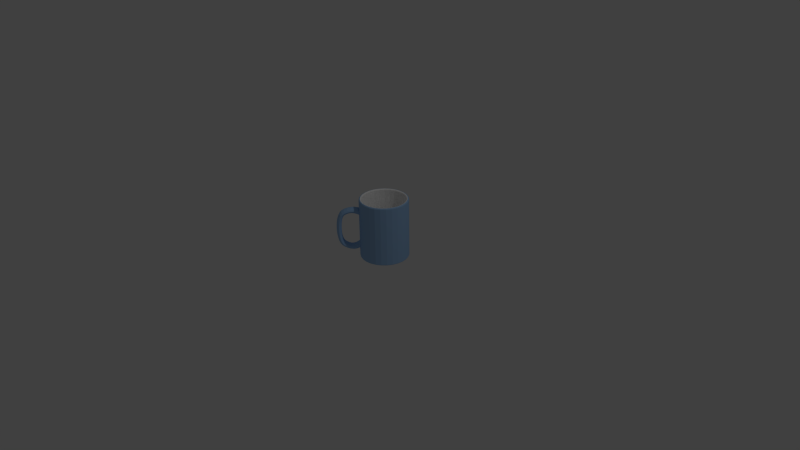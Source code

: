# Source: mug.blend  (saved by Blender 2.76.0; exported with 4.5.12 LTS)
import bpy
from mathutils import Matrix  # noqa: F401  (used for matrix-valued properties, if any)

bpy.ops.wm.read_factory_settings(use_empty=True)
scene = bpy.context.scene
scene.name = 'Scene'

# ---- collections
col_collection_1 = bpy.data.collections.new('Collection 1'); scene.collection.children.link(col_collection_1)

# ---- materials (node trees are filled in below, after node groups)
mat_blue = bpy.data.materials.new('blue')
mat_blue.alpha_threshold = 0.0
mat_blue.use_transparent_shadow = False
mat_blue.diffuse_color = (0.3333, 0.5451, 0.8392, 1.0)
mat_blue.specular_color = (0.07843, 0.07843, 0.07843)
mat_blue.roughness = 0.5
mat_white = bpy.data.materials.new('white')
mat_white.alpha_threshold = 0.0
mat_white.use_transparent_shadow = False
mat_white.diffuse_color = (1.0, 1.0, 1.0, 1.0)
mat_white.specular_color = (0.0, 0.0, 0.0)
mat_white.roughness = 0.5

# ---- material node trees

# ---- world
world_world = bpy.data.worlds.new('World'); scene.world = world_world
world_world.color = (0.05088, 0.05088, 0.05088)
world_world.use_sun_shadow = False
world_world.sun_shadow_jitter_overblur = 0.0
world_world.cycles.sampling_method = 'MANUAL'
world_world.cycles.sample_map_resolution = 256

# ---- cameras
cam_camera = bpy.data.cameras.new('Camera')
cam_camera.clip_end = 100.0
cam_camera.lens = 35.0
cam_camera.sensor_width = 32.0
cam_camera.sensor_height = 18.0
cam_camera.ortho_scale = 7.314
cam_camera.dof.focus_distance = 0.0
cam_camera.dof.aperture_fstop = 128.0

# ---- lights
light_lamp = bpy.data.lights.new('Lamp', 'POINT')
light_lamp.transmission_factor = 0.0
light_lamp.cutoff_distance = 30.0
light_lamp.energy = 100.0
light_lamp.shadow_buffer_clip_start = 1.001
light_lamp.shadow_soft_size = 0.1
light_lamp.shadow_maximum_resolution = 0.006
light_lamp.use_absolute_resolution = True
light_lamp.cycles.use_multiple_importance_sampling = False

# ---- meshes
me_cup2_obj_0 = bpy.data.meshes.new('cup2_obj_0')
me_cup2_obj_0.from_pydata([(-17.19, -20.12, 92.31), (-20.77, -16.57, 92.88), (-22.89, -13.39, 96.27), (-23.2, -11.69, 98.41), (-21.88, -12.21, 100.7), (-18.98, -14.47, 103.0), (-14.91, -17.45, 103.5), (-11.34, -21.0, 103.0), (-8.651, -23.51, 100.7), (-7.931, -24.74, 98.41), (-9.666, -24.7, 96.27), (-13.13, -23.09, 92.88), (-17.69, -20.7, 92.82), (-21.29, -17.18, 93.42), (-23.49, -14.1, 96.88), (-23.91, -12.52, 99.14), (-22.69, -13.16, 101.5), (-19.87, -15.52, 103.9), (-15.84, -18.53, 104.5), (-12.23, -22.04, 103.9), (-9.468, -24.47, 101.5), (-8.64, -25.57, 99.14), (-10.27, -25.4, 96.88), (-13.65, -23.71, 93.42), (-20.73, -24.25, 94.98), (-24.41, -20.83, 95.63), (-26.84, -18.01, 99.26), (-27.37, -16.56, 101.7), (-25.84, -16.85, 104.1), (-22.68, -18.81, 105.9), (-18.73, -21.92, 106.6), (-15.05, -25.34, 105.9), (-12.62, -28.15, 104.1), (-12.09, -29.61, 101.7), (-13.62, -29.32, 99.26), (-16.77, -27.36, 95.63), (-24.15, -28.25, 96.75), (-27.93, -24.95, 97.43), (-30.63, -22.45, 100.3), (-31.52, -21.42, 102.8), (-30.36, -22.14, 105.4), (-27.47, -24.41, 107.3), (-23.62, -27.63, 107.9), (-19.84, -30.94, 107.3), (-17.14, -33.44, 105.4), (-16.25, -34.47, 102.8), (-17.4, -33.75, 100.3), (-20.3, -31.47, 97.43), (-27.88, -32.62, 97.43), (-31.75, -29.41, 98.11), (-34.66, -27.16, 100.2), (-35.85, -26.48, 102.7), (-34.99, -27.55, 105.3), (-32.32, -30.08, 107.1), (-28.54, -33.39, 107.8), (-24.68, -36.6, 107.1), (-21.76, -38.85, 105.3), (-20.58, -39.53, 102.7), (-21.44, -38.47, 100.2), (-24.11, -35.94, 98.11), (-31.52, -36.88, 96.63), (-35.46, -33.75, 97.29), (-38.57, -31.73, 99.09), (-40.02, -31.37, 101.6), (-39.43, -32.75, 104.0), (-36.95, -35.5, 105.8), (-33.25, -38.9, 106.5), (-29.32, -42.03, 105.8), (-26.21, -44.05, 104.0), (-24.75, -44.42, 101.6), (-25.34, -43.04, 99.09), (-27.82, -40.28, 97.29), (-34.65, -40.53, 94.9), (-38.66, -37.5, 95.51), (-41.98, -35.72, 97.2), (-43.72, -35.69, 99.5), (-43.42, -37.41, 101.8), (-41.15, -40.41, 103.5), (-37.52, -43.9, 104.1), (-33.51, -46.94, 103.5), (-30.19, -48.71, 101.8), (-28.45, -48.74, 99.5), (-28.75, -47.03, 97.2), (-31.02, -44.02, 95.51), (-36.8, -43.06, 92.86), (-40.91, -40.14, 93.38), (-44.5, -38.68, 94.81), (-46.61, -39.07, 96.77), (-46.68, -41.22, 98.72), (-44.68, -44.54, 100.2), (-41.15, -48.14, 100.7), (-37.04, -51.06, 100.2), (-33.45, -52.52, 98.72), (-31.34, -52.13, 96.77), (-31.28, -49.98, 94.81), (-33.28, -46.66, 93.38), (-38.25, -44.75, 90.25), (-42.44, -41.93, 90.62), (-46.26, -40.74, 91.64), (-48.69, -41.5, 93.02), (-49.06, -44.01, 94.41), (-47.29, -47.6, 95.43), (-43.85, -51.3, 95.8), (-39.66, -54.13, 95.43), (-35.84, -55.32, 94.41), (-33.41, -54.55, 93.02), (-33.04, -52.04, 91.64), (-34.81, -48.45, 90.62), (-39.45, -46.16, 86.3), (-43.69, -43.38, 86.53), (-47.62, -42.33, 87.17), (-50.2, -43.27, 88.05), (-50.73, -45.96, 88.93), (-49.07, -49.68, 89.58), (-45.67, -53.43, 89.81), (-41.44, -56.21, 89.58), (-37.51, -57.27, 88.93), (-34.93, -56.32, 88.05), (-34.4, -53.63, 87.17), (-36.05, -49.91, 86.53), (-40.36, -47.22, 81.15), (-44.62, -44.47, 81.29), (-48.59, -43.46, 81.68), (-51.23, -44.48, 82.21), (-51.83, -47.25, 82.74), (-50.22, -51.02, 83.13), (-46.83, -54.79, 83.27), (-42.58, -57.55, 83.13), (-38.6, -58.55, 82.74), (-35.96, -57.53, 82.21), (-35.37, -54.77, 81.68), (-36.98, -50.99, 81.29), (-40.95, -47.91, 75.27), (-45.21, -45.17, 75.35), (-49.21, -44.18, 75.56), (-51.87, -45.23, 75.85), (-52.49, -48.02, 76.14), (-50.9, -51.81, 76.35), (-47.52, -55.59, 76.43), (-43.26, -58.34, 76.35), (-39.26, -59.33, 76.14), (-36.6, -58.28, 75.85), (-35.98, -55.49, 75.56), (-37.58, -51.69, 75.35), (-41.26, -48.27, 69.08), (-45.52, -45.53, 69.12), (-49.52, -44.55, 69.21), (-52.19, -45.6, 69.33), (-52.82, -48.41, 69.46), (-51.23, -52.21, 69.55), (-47.86, -55.99, 69.58), (-43.6, -58.74, 69.55), (-39.59, -59.71, 69.46), (-36.92, -58.66, 69.33), (-36.3, -55.85, 69.21), (-37.89, -52.05, 69.12), (-41.35, -48.37, 62.95), (-45.61, -45.63, 62.96), (-49.61, -44.65, 62.98), (-52.28, -45.71, 63.01), (-52.91, -48.51, 63.04), (-51.32, -52.32, 63.06), (-47.95, -56.1, 63.06), (-43.69, -58.84, 63.06), (-39.69, -59.82, 63.04), (-37.01, -58.76, 63.01), (-36.38, -55.96, 62.98), (-37.97, -52.15, 62.96), (-41.35, -48.37, 62.7), (-45.61, -45.63, 62.69), (-49.61, -44.65, 62.66), (-52.28, -45.71, 62.63), (-52.91, -48.51, 62.59), (-51.32, -52.32, 62.57), (-47.95, -56.1, 62.56), (-43.69, -58.84, 62.57), (-39.69, -59.82, 62.59), (-37.01, -58.76, 62.63), (-36.38, -55.96, 62.66), (-37.97, -52.15, 62.69), (-41.24, -48.25, 56.64), (-45.5, -45.5, 56.6), (-49.5, -44.52, 56.5), (-52.17, -45.58, 56.35), (-52.8, -48.38, 56.2), (-51.21, -52.18, 56.09), (-47.83, -55.96, 56.06), (-43.57, -58.71, 56.09), (-39.57, -59.69, 56.2), (-36.9, -58.63, 56.35), (-36.28, -55.83, 56.5), (-37.86, -52.03, 56.6), (-40.89, -47.84, 50.57), (-45.15, -45.09, 50.48), (-49.14, -44.1, 50.25), (-51.8, -45.15, 49.93), (-52.42, -47.94, 49.6), (-50.82, -51.73, 49.37), (-47.44, -55.51, 49.28), (-43.19, -58.26, 49.37), (-39.19, -59.24, 49.6), (-36.53, -58.2, 49.93), (-35.92, -55.41, 50.25), (-37.51, -51.62, 50.48), (-40.26, -47.1, 44.77), (-44.51, -44.35, 44.63), (-48.49, -43.34, 44.22), (-51.12, -44.35, 43.67), (-51.71, -47.11, 43.12), (-50.1, -50.88, 42.72), (-46.71, -54.65, 42.57), (-42.46, -57.41, 42.72), (-38.49, -58.42, 43.12), (-35.85, -57.4, 43.67), (-35.26, -54.64, 44.22), (-36.88, -50.87, 44.63), (-39.33, -46.02, 39.63), (-43.57, -43.24, 39.4), (-47.5, -42.19, 38.77), (-50.08, -43.13, 37.9), (-50.62, -45.83, 37.03), (-48.96, -49.55, 36.4), (-45.56, -53.3, 36.17), (-41.32, -56.08, 36.4), (-37.39, -57.13, 37.03), (-34.81, -56.19, 37.9), (-34.28, -53.49, 38.77), (-35.93, -49.77, 39.4), (-38.14, -44.62, 35.54), (-42.34, -41.8, 35.19), (-46.17, -40.63, 34.23), (-48.62, -41.43, 32.92), (-49.03, -43.97, 31.61), (-47.28, -47.58, 30.65), (-43.84, -51.29, 30.3), (-39.64, -54.11, 30.65), (-35.8, -55.28, 31.61), (-33.35, -54.48, 32.92), (-32.95, -51.94, 34.23), (-34.7, -48.33, 35.19), (-36.7, -42.94, 32.65), (-40.84, -40.05, 32.17), (-44.5, -38.67, 30.85), (-46.7, -39.18, 29.04), (-46.86, -41.43, 27.24), (-44.93, -44.84, 25.92), (-41.43, -48.47, 25.44), (-37.29, -51.36, 25.92), (-33.63, -52.74, 27.24), (-31.43, -52.23, 29.04), (-31.27, -49.97, 30.85), (-33.2, -46.57, 32.17), (-34.7, -40.59, 30.25), (-38.76, -37.61, 29.68), (-42.21, -35.99, 28.11), (-44.13, -36.17, 25.96), (-44.0, -38.09, 23.82), (-41.87, -41.25, 22.25), (-38.29, -44.79, 21.67), (-34.23, -47.78, 22.25), (-30.78, -49.4, 23.82), (-28.86, -49.22, 25.96), (-28.98, -47.3, 28.11), (-31.12, -44.14, 29.68), (-32.0, -37.43, 28.07), (-35.99, -34.37, 27.44), (-39.25, -32.53, 25.72), (-40.91, -32.41, 23.37), (-40.53, -34.03, 21.02), (-38.21, -36.97, 19.3), (-34.56, -40.43, 18.67), (-30.57, -43.5, 19.3), (-27.31, -45.34, 21.02), (-25.64, -45.46, 23.37), (-26.02, -43.84, 25.72), (-28.35, -40.9, 27.44), (-28.94, -33.86, 26.55), (-32.85, -30.71, 25.88), (-35.91, -28.62, 24.06), (-37.29, -28.16, 21.56), (-36.62, -29.45, 19.07), (-34.08, -32.14, 17.25), (-30.36, -35.52, 16.58), (-26.45, -38.67, 17.25), (-23.39, -40.76, 19.07), (-22.01, -41.21, 21.56), (-22.68, -39.92, 24.06), (-25.22, -37.23, 25.88), (-25.84, -30.23, 26.54), (-29.65, -26.96, 25.86), (-32.45, -24.57, 23.42), (-33.47, -23.7, 20.86), (-32.44, -24.57, 18.3), (-29.65, -26.96, 16.43), (-25.83, -30.22, 15.74), (-22.01, -33.48, 16.43), (-19.22, -35.87, 18.3), (-18.2, -36.75, 20.86), (-19.22, -35.88, 23.42), (-22.02, -33.49, 25.86), (-22.95, -26.85, 27.69), (-26.65, -23.45, 27.03), (-29.12, -20.68, 24.04), (-29.69, -19.28, 21.57), (-28.22, -19.63, 19.09), (-25.1, -21.64, 17.28), (-21.16, -24.76, 16.62), (-17.46, -28.16, 17.28), (-15.0, -30.93, 19.09), (-14.42, -32.33, 21.57), (-15.89, -31.98, 24.04), (-19.01, -29.97, 27.03), (-20.15, -23.58, 30.18), (-23.75, -20.06, 29.58), (-25.96, -16.99, 26.22), (-26.18, -15.17, 23.99), (-24.36, -15.11, 21.76), (-20.98, -16.81, 20.13), (-16.95, -19.83, 19.53), (-13.34, -23.34, 20.13), (-11.14, -26.42, 21.76), (-10.91, -28.23, 23.99), (-12.74, -28.29, 26.22), (-16.12, -26.59, 29.58), (-17.19, -20.12, 33.21), (-20.77, -16.57, 32.64), (-22.89, -13.39, 29.37), (-23.64, -12.19, 26.52), (-22.21, -12.59, 23.62), (-18.95, -14.44, 21.49), (-14.89, -17.41, 20.92), (-11.31, -20.97, 21.49), (-8.983, -23.9, 23.62), (-8.364, -25.25, 26.52), (-9.666, -24.7, 29.37), (-13.13, -23.09, 32.64), (15.17, 17.74, -0.6811), (-16.54, -19.35, -0.6811), (-17.05, -19.94, -0.524), (-17.46, -20.42, -0.09546), (-17.74, -20.75, 0.5398), (-17.84, -20.87, 1.317), (-17.84, -20.87, 123.8), (-17.71, -20.72, 124.8), (-17.36, -20.31, 125.6), (-16.84, -19.7, 126.1), (-16.2, -18.96, 126.3), (-16.17, -18.92, 126.3), (-15.54, -18.18, 126.1), (-15.02, -17.57, 125.6), (-14.67, -17.16, 124.8), (-14.54, -17.01, 123.8), (-14.54, -17.01, 6.754), (-14.42, -16.87, 5.838), (-14.09, -16.48, 5.089), (-13.6, -15.92, 4.584), (-13.01, -15.22, 4.399), (15.17, 17.74, 4.399), (-7.131, -25.66, -0.6811), (-7.486, -26.36, -0.524), (-7.776, -26.92, -0.09546), (-7.972, -27.3, 0.5398), (-8.044, -27.44, 1.317), (-8.044, -27.44, 123.8), (-7.953, -27.27, 124.8), (-7.707, -26.79, 125.6), (-7.341, -26.07, 126.1), (-6.895, -25.2, 126.3), (-6.872, -25.16, 126.3), (-6.424, -24.29, 126.1), (-6.059, -23.58, 125.6), (-5.813, -23.1, 124.8), (-5.723, -22.92, 123.8), (-5.723, -22.92, 6.754), (-5.638, -22.76, 5.838), (-5.407, -22.31, 5.089), (-5.065, -21.64, 4.584), (-4.647, -20.83, 4.399), (3.482, -29.64, -0.6811), (3.295, -30.39, -0.524), (3.143, -31.01, -0.09546), (3.04, -31.42, 0.5398), (3.003, -31.58, 1.317), (3.003, -31.58, 123.8), (3.05, -31.38, 124.8), (3.179, -30.86, 125.6), (3.37, -30.09, 126.1), (3.605, -29.13, 126.3), (3.617, -29.09, 126.3), (3.851, -28.14, 126.1), (4.042, -27.36, 125.6), (4.172, -26.84, 124.8), (4.219, -26.64, 123.8), (4.219, -26.64, 6.754), (4.263, -26.46, 5.838), (4.385, -25.97, 5.089), (4.564, -25.25, 4.584), (4.783, -24.36, 4.399), (14.72, -31.06, -0.6811), (14.72, -31.83, -0.524), (14.71, -32.47, -0.09546), (14.71, -32.9, 0.5398), (14.71, -33.05, 1.317), (14.71, -33.05, 123.8), (14.71, -32.85, 124.8), (14.71, -32.32, 125.6), (14.72, -31.52, 126.1), (14.73, -30.54, 126.3), (14.73, -30.49, 126.3), (14.74, -29.51, 126.1), (14.74, -28.71, 125.6), (14.75, -28.17, 124.8), (14.75, -27.97, 123.8), (14.75, -27.97, 6.754), (14.75, -27.79, 5.838), (14.76, -27.28, 5.089), (14.76, -26.53, 4.584), (14.77, -25.62, 4.399), (25.99, -29.84, -0.6811), (26.16, -30.6, -0.524), (26.3, -31.22, -0.09545), (26.4, -31.64, 0.5398), (26.43, -31.79, 1.317), (26.43, -31.79, 123.8), (26.39, -31.6, 124.8), (26.27, -31.07, 125.6), (26.09, -30.29, 126.1), (25.87, -29.34, 126.3), (25.86, -29.29, 126.3), (25.65, -28.33, 126.1), (25.47, -27.55, 125.6), (25.35, -27.03, 124.8), (25.31, -26.84, 123.8), (25.31, -26.84, 6.754), (25.26, -26.66, 5.838), (25.15, -26.16, 5.089), (24.99, -25.43, 4.584), (24.78, -24.54, 4.399), (36.67, -26.06, -0.6811), (37.01, -26.76, -0.524), (37.29, -27.33, -0.09546), (37.48, -27.72, 0.5398), (37.55, -27.86, 1.317), (37.55, -27.86, 123.8), (37.46, -27.68, 124.8), (37.23, -27.2, 125.6), (36.88, -26.48, 126.1), (36.44, -25.6, 126.3), (36.42, -25.55, 126.3), (35.99, -24.68, 126.1), (35.64, -23.96, 125.6), (35.4, -23.47, 124.8), (35.31, -23.3, 123.8), (35.31, -23.3, 6.754), (35.23, -23.13, 5.838), (35.01, -22.68, 5.089), (34.68, -22.0, 4.584), (34.28, -21.18, 4.399), (46.2, -19.92, -0.6811), (46.69, -20.52, -0.524), (47.09, -21.01, -0.09545), (47.37, -21.34, 0.5398), (47.47, -21.47, 1.317), (47.47, -21.47, 123.8), (47.34, -21.31, 124.8), (47.0, -20.9, 125.6), (46.49, -20.28, 126.1), (45.87, -19.53, 126.3), (45.83, -19.49, 126.3), (45.21, -18.73, 126.1), (44.7, -18.11, 125.6), (44.36, -17.7, 124.8), (44.24, -17.55, 123.8), (44.24, -17.55, 6.754), (44.12, -17.4, 5.838), (43.8, -17.01, 5.089), (43.32, -16.43, 4.584), (42.74, -15.73, 4.399), (54.05, -11.75, -0.6811), (54.67, -12.22, -0.524), (55.17, -12.61, -0.09545), (55.51, -12.87, 0.5398), (55.64, -12.96, 1.317), (55.64, -12.96, 123.8), (55.48, -12.84, 124.8), (55.05, -12.52, 125.6), (54.41, -12.03, 126.1), (53.63, -11.44, 126.3), (53.59, -11.41, 126.3), (52.81, -10.82, 126.1), (52.18, -10.34, 125.6), (51.75, -10.01, 124.8), (51.59, -9.89, 123.8), (51.59, -9.89, 6.754), (51.44, -9.778, 5.838), (51.04, -9.473, 5.089), (50.44, -9.021, 4.584), (49.71, -8.467, 4.399), (59.8, -1.991, -0.6811), (60.51, -2.306, -0.524), (61.09, -2.563, -0.09545), (61.48, -2.736, 0.5398), (61.63, -2.8, 1.317), (61.63, -2.8, 123.8), (61.45, -2.719, 124.8), (60.95, -2.503, 125.6), (60.22, -2.178, 126.1), (59.33, -1.783, 126.3), (59.28, -1.761, 126.3), (58.39, -1.367, 126.1), (57.66, -1.044, 125.6), (57.16, -0.8251, 124.8), (56.98, -0.7448, 123.8), (56.98, -0.7448, 6.754), (56.81, -0.6711, 5.838), (56.35, -0.466, 5.089), (55.67, -0.164, 4.584), (54.83, 0.2068, 4.399), (63.15, 8.833, -0.6811), (63.91, 8.692, -0.524), (64.54, 8.575, -0.09545), (64.96, 8.497, 0.5398), (65.11, 8.468, 1.317), (65.11, 8.468, 123.8), (64.92, 8.505, 124.8), (64.39, 8.602, 125.6), (63.6, 8.749, 126.1), (62.64, 8.928, 126.3), (62.59, 8.937, 126.3), (61.63, 9.116, 126.1), (60.84, 9.261, 125.6), (60.31, 9.36, 124.8), (60.12, 9.396, 123.8), (60.12, 9.396, 6.754), (59.94, 9.43, 5.838), (59.44, 9.522, 5.089), (58.7, 9.658, 4.584), (57.8, 9.826, 4.399), (63.91, 20.14, -0.6811), (64.69, 20.18, -0.524), (65.32, 20.21, -0.09544), (65.75, 20.23, 0.5398), (65.91, 20.24, 1.317), (65.91, 20.24, 123.8), (65.71, 20.23, 124.8), (65.17, 20.2, 125.6), (64.37, 20.16, 126.1), (63.4, 20.11, 126.3), (63.34, 20.11, 126.3), (62.37, 20.06, 126.1), (61.57, 20.02, 125.6), (61.03, 20.0, 124.8), (60.83, 19.99, 123.8), (60.83, 19.99, 6.754), (60.65, 19.98, 5.838), (60.14, 19.95, 5.089), (59.4, 19.92, 4.584), (58.48, 19.87, 4.399), (62.05, 31.32, -0.6811), (62.79, 31.53, -0.524), (63.4, 31.71, -0.09545), (63.81, 31.83, 0.5398), (63.96, 31.87, 1.317), (63.96, 31.87, 123.8), (63.77, 31.82, 124.8), (63.26, 31.66, 125.6), (62.49, 31.44, 126.1), (61.55, 31.17, 126.3), (61.5, 31.16, 126.3), (60.56, 30.89, 126.1), (59.79, 30.66, 125.6), (59.27, 30.51, 124.8), (59.09, 30.46, 123.8), (59.09, 30.46, 6.754), (58.91, 30.41, 5.838), (58.42, 30.27, 5.089), (57.7, 30.06, 4.584), (56.82, 29.8, 4.399), (57.65, 41.76, -0.6811), (58.33, 42.14, -0.524), (58.88, 42.45, -0.09544), (59.25, 42.67, 0.5398), (59.39, 42.74, 1.317), (59.39, 42.74, 123.8), (59.22, 42.65, 124.8), (58.75, 42.38, 125.6), (58.05, 41.99, 126.1), (57.2, 41.51, 126.3), (57.16, 41.48, 126.3), (56.31, 41.0, 126.1), (55.61, 40.61, 125.6), (55.14, 40.34, 124.8), (54.97, 40.24, 123.8), (54.97, 40.24, 6.754), (54.81, 40.15, 5.838), (54.37, 39.9, 5.089), (53.72, 39.54, 4.584), (52.92, 39.08, 4.399), (50.97, 50.91, -0.6811), (51.54, 51.44, -0.524), (52.0, 51.87, -0.09545), (52.32, 52.16, 0.5398), (52.43, 52.27, 1.317), (52.43, 52.27, 123.8), (52.29, 52.13, 124.8), (51.89, 51.77, 125.6), (51.31, 51.22, 126.1), (50.59, 50.56, 126.3), (50.55, 50.52, 126.3), (49.83, 49.86, 126.1), (49.25, 49.32, 125.6), (48.85, 48.95, 124.8), (48.71, 48.82, 123.8), (48.71, 48.82, 6.754), (48.57, 48.69, 5.838), (48.2, 48.35, 5.089), (47.65, 47.84, 4.584), (46.98, 47.21, 4.399), (42.35, 58.27, -0.6811), (42.79, 58.92, -0.524), (43.14, 59.45, -0.09545), (43.38, 59.8, 0.5398), (43.47, 59.93, 1.317), (43.47, 59.93, 123.8), (43.36, 59.77, 124.8), (43.06, 59.32, 125.6), (42.61, 58.66, 126.1), (42.07, 57.84, 126.3), (42.04, 57.8, 126.3), (41.49, 56.99, 126.1), (41.05, 56.33, 125.6), (40.75, 55.88, 124.8), (40.64, 55.71, 123.8), (40.64, 55.71, 6.754), (40.54, 55.56, 5.838), (40.25, 55.14, 5.089), (39.84, 54.52, 4.584), (39.33, 53.76, 4.399), (32.28, 63.45, -0.6811), (32.55, 64.18, -0.524), (32.77, 64.77, -0.09544), (32.92, 65.17, 0.5398), (32.98, 65.32, 1.317), (32.98, 65.32, 123.8), (32.91, 65.14, 124.8), (32.72, 64.63, 125.6), (32.44, 63.88, 126.1), (32.1, 62.97, 126.3), (32.08, 62.92, 126.3), (31.73, 62.0, 126.1), (31.45, 61.25, 125.6), (31.27, 60.75, 124.8), (31.2, 60.56, 123.8), (31.2, 60.56, 6.754), (31.13, 60.39, 5.838), (30.95, 59.92, 5.089), (30.69, 59.22, 4.584), (30.37, 58.36, 4.399), (21.28, 66.16, -0.6811), (21.37, 66.93, -0.524), (21.45, 67.56, -0.09545), (21.51, 67.99, 0.5398), (21.52, 68.15, 1.317), (21.52, 68.15, 123.8), (21.5, 67.95, 124.8), (21.43, 67.41, 125.6), (21.33, 66.62, 126.1), (21.21, 65.65, 126.3), (21.2, 65.6, 126.3), (21.08, 64.63, 126.1), (20.98, 63.84, 125.6), (20.91, 63.3, 124.8), (20.89, 63.11, 123.8), (20.89, 63.11, 6.754), (20.87, 62.92, 5.838), (20.8, 62.42, 5.089), (20.71, 61.68, 4.584), (20.59, 60.77, 4.399), (9.944, 66.27, -0.6811), (9.861, 67.04, -0.524), (9.794, 67.67, -0.09545), (9.748, 68.1, 0.5398), (9.731, 68.25, 1.317), (9.731, 68.25, 123.8), (9.751, 68.06, 124.8), (9.809, 67.52, 125.6), (9.895, 66.73, 126.1), (9.999, 65.75, 126.3), (10.01, 65.7, 126.3), (10.11, 64.73, 126.1), (10.19, 63.94, 125.6), (10.25, 63.4, 124.8), (10.27, 63.2, 123.8), (10.27, 63.2, 6.754), (10.29, 63.02, 5.838), (10.35, 62.52, 5.089), (10.43, 61.77, 4.584), (10.53, 60.86, 4.399), (-1.105, 63.75, -0.6811), (-1.364, 64.49, -0.524), (-1.576, 65.09, -0.09545), (-1.719, 65.49, 0.5398), (-1.772, 65.64, 1.317), (-1.772, 65.64, 123.8), (-1.704, 65.45, 124.8), (-1.526, 64.94, 125.6), (-1.259, 64.19, 126.1), (-0.9324, 63.27, 126.3), (-0.9151, 63.22, 126.3), (-0.5889, 62.3, 126.1), (-0.3235, 61.54, 125.6), (-0.1433, 61.03, 124.8), (-0.07705, 60.85, 123.8), (-0.07704, 60.85, 6.754), (-0.0149, 60.67, 5.838), (0.1529, 60.2, 5.089), (0.4022, 59.49, 4.584), (0.7078, 58.63, 4.399), (-11.28, 58.76, -0.6811), (-11.7, 59.41, -0.524), (-12.04, 59.95, -0.09545), (-12.27, 60.31, 0.5398), (-12.36, 60.44, 1.317), (-12.36, 60.44, 123.8), (-12.25, 60.27, 124.8), (-11.96, 59.82, 125.6), (-11.53, 59.15, 126.1), (-11.0, 58.33, 126.3), (-10.97, 58.29, 126.3), (-10.44, 57.46, 126.1), (-10.01, 56.79, 125.6), (-9.714, 56.34, 124.8), (-9.606, 56.17, 123.8), (-9.606, 56.17, 6.754), (-9.507, 56.01, 5.838), (-9.232, 55.59, 5.089), (-8.827, 54.96, 4.584), (-8.331, 54.19, 4.399), (-20.02, 51.56, -0.6811), (-20.58, 52.1, -0.524), (-21.04, 52.54, -0.09546), (-21.35, 52.83, 0.5398), (-21.46, 52.94, 1.317), (-21.46, 52.94, 123.8), (-21.32, 52.81, 124.8), (-20.93, 52.43, 125.6), (-20.36, 51.88, 126.1), (-19.65, 51.2, 126.3), (-19.61, 51.16, 126.3), (-18.91, 50.49, 126.1), (-18.33, 49.93, 125.6), (-17.94, 49.56, 124.8), (-17.8, 49.42, 123.8), (-17.8, 49.42, 6.754), (-17.67, 49.29, 5.838), (-17.3, 48.94, 5.089), (-16.76, 48.42, 4.584), (-16.1, 47.79, 4.399), (-26.87, 42.53, -0.6811), (-27.54, 42.93, -0.524), (-28.09, 43.25, -0.09546), (-28.46, 43.47, 0.5398), (-28.59, 43.55, 1.317), (-28.59, 43.55, 123.8), (-28.42, 43.44, 124.8), (-27.96, 43.17, 125.6), (-27.27, 42.77, 126.1), (-26.43, 42.27, 126.3), (-26.38, 42.24, 126.3), (-25.54, 41.75, 126.1), (-24.85, 41.34, 125.6), (-24.39, 41.07, 124.8), (-24.22, 40.96, 123.8), (-24.22, 40.96, 6.754), (-24.06, 40.87, 5.838), (-23.62, 40.61, 5.089), (-22.98, 40.23, 4.584), (-22.19, 39.77, 4.399), (-31.45, 32.17, -0.6811), (-32.2, 32.4, -0.524), (-32.8, 32.59, -0.09546), (-33.21, 32.71, 0.5398), (-33.36, 32.76, 1.317), (-33.36, 32.76, 123.8), (-33.17, 32.7, 124.8), (-32.66, 32.54, 125.6), (-31.9, 32.3, 126.1), (-30.96, 32.02, 126.3), (-30.91, 32.0, 126.3), (-29.98, 31.71, 126.1), (-29.21, 31.47, 125.6), (-28.7, 31.32, 124.8), (-28.51, 31.26, 123.8), (-28.51, 31.26, 6.754), (-28.33, 31.2, 5.838), (-27.85, 31.05, 5.089), (-27.14, 30.83, 4.584), (-26.26, 30.56, 4.399), (-33.52, 21.03, -0.6811), (-34.3, 21.08, -0.524), (-34.93, 21.12, -0.09546), (-35.36, 21.15, 0.5398), (-35.52, 21.16, 1.317), (-35.52, 21.16, 123.8), (-35.32, 21.15, 124.8), (-34.78, 21.11, 125.6), (-33.99, 21.06, 126.1), (-33.01, 20.99, 126.3), (-32.96, 20.99, 126.3), (-31.98, 20.92, 126.1), (-31.18, 20.87, 125.6), (-30.65, 20.83, 124.8), (-30.45, 20.82, 123.8), (-30.45, 20.82, 6.754), (-30.26, 20.81, 5.838), (-29.76, 20.77, 5.089), (-29.01, 20.72, 4.584), (-28.1, 20.66, 4.399), (-32.97, 9.708, -0.6811), (-33.73, 9.581, -0.524), (-34.36, 9.477, -0.09546), (-34.78, 9.406, 0.5398), (-34.94, 9.38, 1.317), (-34.94, 9.38, 123.8), (-34.74, 9.413, 124.8), (-34.21, 9.501, 125.6), (-33.42, 9.633, 126.1), (-32.46, 9.793, 126.3), (-32.41, 9.803, 126.3), (-31.44, 9.963, 126.1), (-30.66, 10.1, 125.6), (-30.12, 10.18, 124.8), (-29.93, 10.22, 123.8), (-29.93, 10.22, 6.754), (-29.75, 10.25, 5.838), (-29.25, 10.33, 5.089), (-28.51, 10.45, 4.584), (-27.6, 10.6, 4.399), (-29.82, -1.174, -0.6811), (-30.53, -1.476, -0.524), (-31.12, -1.722, -0.09546), (-31.51, -1.889, 0.5398), (-31.66, -1.949, 1.317), (-31.66, -1.949, 123.8), (-31.48, -1.873, 124.8), (-30.98, -1.664, 125.6), (-30.24, -1.354, 126.1), (-29.34, -0.9746, 126.3), (-29.29, -0.955, 126.3), (-28.39, -0.5763, 126.1), (-27.66, -0.2666, 125.6), (-27.16, -0.05687, 124.8), (-26.98, 0.01961, 123.8), (-26.98, 0.01962, 6.754), (-26.81, 0.09158, 5.838), (-26.34, 0.2876, 5.089), (-25.65, 0.5776, 4.584), (-24.81, 0.9328, 4.399), (-24.24, -11.04, -0.6811), (-24.87, -11.5, -0.524), (-25.38, -11.87, -0.09546), (-25.73, -12.12, 0.5398), (-25.85, -12.22, 1.317), (-25.85, -12.22, 123.8), (-25.7, -12.1, 124.8), (-25.26, -11.78, 125.6), (-24.61, -11.31, 126.1), (-23.82, -10.73, 126.3), (-23.78, -10.71, 126.3), (-22.99, -10.13, 126.1), (-22.35, -9.656, 125.6), (-21.91, -9.338, 124.8), (-21.75, -9.222, 123.8), (-21.75, -9.222, 6.754), (-21.6, -9.112, 5.838), (-21.19, -8.814, 5.089), (-20.59, -8.372, 4.584), (-19.85, -7.832, 4.399)], [], [(0, 13, 1), (0, 12, 13), (14, 2, 1), (1, 13, 14), (15, 3, 2), (2, 14, 15), (16, 4, 3), (3, 15, 16), (17, 5, 4), (4, 16, 17), (18, 6, 5), (5, 17, 18), (19, 7, 6), (6, 18, 19), (20, 8, 7), (7, 19, 20), (21, 9, 8), (8, 20, 21), (22, 10, 9), (9, 21, 22), (23, 11, 10), (10, 22, 23), (12, 0, 11), (11, 23, 12), (25, 13, 12), (12, 24, 25), (26, 14, 13), (13, 25, 26), (27, 15, 14), (14, 26, 27), (28, 16, 15), (15, 27, 28), (29, 17, 16), (16, 28, 29), (30, 18, 17), (17, 29, 30), (31, 19, 18), (18, 30, 31), (32, 20, 19), (19, 31, 32), (33, 21, 20), (20, 32, 33), (34, 22, 21), (21, 33, 34), (35, 23, 22), (22, 34, 35), (24, 12, 23), (23, 35, 24), (37, 25, 24), (24, 36, 37), (38, 26, 25), (25, 37, 38), (39, 27, 26), (26, 38, 39), (40, 28, 27), (27, 39, 40), (41, 29, 28), (28, 40, 41), (42, 30, 29), (29, 41, 42), (43, 31, 30), (30, 42, 43), (44, 32, 31), (31, 43, 44), (45, 33, 32), (32, 44, 45), (46, 34, 33), (33, 45, 46), (47, 35, 34), (34, 46, 47), (36, 24, 35), (35, 47, 36), (49, 37, 36), (36, 48, 49), (50, 38, 37), (37, 49, 50), (51, 39, 38), (38, 50, 51), (52, 40, 39), (39, 51, 52), (53, 41, 40), (40, 52, 53), (54, 42, 41), (41, 53, 54), (55, 43, 42), (42, 54, 55), (56, 44, 43), (43, 55, 56), (57, 45, 44), (44, 56, 57), (58, 46, 45), (45, 57, 58), (59, 47, 46), (46, 58, 59), (48, 36, 47), (47, 59, 48), (61, 49, 48), (48, 60, 61), (62, 50, 49), (49, 61, 62), (63, 51, 50), (50, 62, 63), (64, 52, 51), (51, 63, 64), (65, 53, 52), (52, 64, 65), (66, 54, 53), (53, 65, 66), (67, 55, 54), (54, 66, 67), (68, 56, 55), (55, 67, 68), (69, 57, 56), (56, 68, 69), (70, 58, 57), (57, 69, 70), (71, 59, 58), (58, 70, 71), (60, 48, 59), (59, 71, 60), (73, 61, 60), (60, 72, 73), (74, 62, 61), (61, 73, 74), (75, 63, 62), (62, 74, 75), (76, 64, 63), (63, 75, 76), (77, 65, 64), (64, 76, 77), (78, 66, 65), (65, 77, 78), (79, 67, 66), (66, 78, 79), (80, 68, 67), (67, 79, 80), (81, 69, 68), (68, 80, 81), (82, 70, 69), (69, 81, 82), (83, 71, 70), (70, 82, 83), (72, 60, 71), (71, 83, 72), (85, 73, 72), (72, 84, 85), (86, 74, 73), (73, 85, 86), (87, 75, 74), (74, 86, 87), (88, 76, 75), (75, 87, 88), (89, 77, 76), (76, 88, 89), (90, 78, 77), (77, 89, 90), (91, 79, 78), (78, 90, 91), (92, 80, 79), (79, 91, 92), (93, 81, 80), (80, 92, 93), (94, 82, 81), (81, 93, 94), (95, 83, 82), (82, 94, 95), (84, 72, 83), (83, 95, 84), (97, 85, 84), (84, 96, 97), (98, 86, 85), (85, 97, 98), (99, 87, 86), (86, 98, 99), (100, 88, 87), (87, 99, 100), (101, 89, 88), (88, 100, 101), (102, 90, 89), (89, 101, 102), (103, 91, 90), (90, 102, 103), (104, 92, 91), (91, 103, 104), (105, 93, 92), (92, 104, 105), (106, 94, 93), (93, 105, 106), (107, 95, 94), (94, 106, 107), (96, 84, 95), (95, 107, 96), (109, 97, 96), (96, 108, 109), (110, 98, 97), (97, 109, 110), (111, 99, 98), (98, 110, 111), (112, 100, 99), (99, 111, 112), (113, 101, 100), (100, 112, 113), (114, 102, 101), (101, 113, 114), (115, 103, 102), (102, 114, 115), (116, 104, 103), (103, 115, 116), (117, 105, 104), (104, 116, 117), (118, 106, 105), (105, 117, 118), (119, 107, 106), (106, 118, 119), (108, 96, 107), (107, 119, 108), (121, 109, 108), (108, 120, 121), (122, 110, 109), (109, 121, 122), (123, 111, 110), (110, 122, 123), (124, 112, 111), (111, 123, 124), (125, 113, 112), (112, 124, 125), (126, 114, 113), (113, 125, 126), (127, 115, 114), (114, 126, 127), (128, 116, 115), (115, 127, 128), (129, 117, 116), (116, 128, 129), (130, 118, 117), (117, 129, 130), (131, 119, 118), (118, 130, 131), (120, 108, 119), (119, 131, 120), (133, 121, 120), (120, 132, 133), (134, 122, 121), (121, 133, 134), (135, 123, 122), (122, 134, 135), (136, 124, 123), (123, 135, 136), (137, 125, 124), (124, 136, 137), (138, 126, 125), (125, 137, 138), (139, 127, 126), (126, 138, 139), (140, 128, 127), (127, 139, 140), (141, 129, 128), (128, 140, 141), (142, 130, 129), (129, 141, 142), (143, 131, 130), (130, 142, 143), (132, 120, 131), (131, 143, 132), (145, 133, 132), (132, 144, 145), (146, 134, 133), (133, 145, 146), (147, 135, 134), (134, 146, 147), (148, 136, 135), (135, 147, 148), (149, 137, 136), (136, 148, 149), (150, 138, 137), (137, 149, 150), (151, 139, 138), (138, 150, 151), (152, 140, 139), (139, 151, 152), (153, 141, 140), (140, 152, 153), (154, 142, 141), (141, 153, 154), (155, 143, 142), (142, 154, 155), (144, 132, 143), (143, 155, 144), (157, 145, 144), (144, 156, 157), (158, 146, 145), (145, 157, 158), (159, 147, 146), (146, 158, 159), (160, 148, 147), (147, 159, 160), (161, 149, 148), (148, 160, 161), (162, 150, 149), (149, 161, 162), (163, 151, 150), (150, 162, 163), (164, 152, 151), (151, 163, 164), (165, 153, 152), (152, 164, 165), (166, 154, 153), (153, 165, 166), (167, 155, 154), (154, 166, 167), (156, 144, 155), (155, 167, 156), (169, 157, 156), (156, 168, 169), (170, 158, 157), (157, 169, 170), (171, 159, 158), (158, 170, 171), (172, 160, 159), (159, 171, 172), (173, 161, 160), (160, 172, 173), (174, 162, 161), (161, 173, 174), (175, 163, 162), (162, 174, 175), (176, 164, 163), (163, 175, 176), (177, 165, 164), (164, 176, 177), (178, 166, 165), (165, 177, 178), (179, 167, 166), (166, 178, 179), (168, 156, 167), (167, 179, 168), (181, 169, 168), (168, 180, 181), (182, 170, 169), (169, 181, 182), (183, 171, 170), (170, 182, 183), (184, 172, 171), (171, 183, 184), (185, 173, 172), (172, 184, 185), (186, 174, 173), (173, 185, 186), (187, 175, 174), (174, 186, 187), (188, 176, 175), (175, 187, 188), (189, 177, 176), (176, 188, 189), (190, 178, 177), (177, 189, 190), (191, 179, 178), (178, 190, 191), (180, 168, 179), (179, 191, 180), (193, 181, 180), (180, 192, 193), (194, 182, 181), (181, 193, 194), (195, 183, 182), (182, 194, 195), (196, 184, 183), (183, 195, 196), (197, 185, 184), (184, 196, 197), (198, 186, 185), (185, 197, 198), (199, 187, 186), (186, 198, 199), (200, 188, 187), (187, 199, 200), (201, 189, 188), (188, 200, 201), (202, 190, 189), (189, 201, 202), (203, 191, 190), (190, 202, 203), (192, 180, 191), (191, 203, 192), (205, 193, 192), (192, 204, 205), (206, 194, 193), (193, 205, 206), (207, 195, 194), (194, 206, 207), (208, 196, 195), (195, 207, 208), (209, 197, 196), (196, 208, 209), (210, 198, 197), (197, 209, 210), (211, 199, 198), (198, 210, 211), (212, 200, 199), (199, 211, 212), (213, 201, 200), (200, 212, 213), (214, 202, 201), (201, 213, 214), (215, 203, 202), (202, 214, 215), (204, 192, 203), (203, 215, 204), (217, 205, 204), (204, 216, 217), (218, 206, 205), (205, 217, 218), (219, 207, 206), (206, 218, 219), (220, 208, 207), (207, 219, 220), (221, 209, 208), (208, 220, 221), (222, 210, 209), (209, 221, 222), (223, 211, 210), (210, 222, 223), (224, 212, 211), (211, 223, 224), (225, 213, 212), (212, 224, 225), (226, 214, 213), (213, 225, 226), (227, 215, 214), (214, 226, 227), (216, 204, 215), (215, 227, 216), (229, 217, 216), (216, 228, 229), (230, 218, 217), (217, 229, 230), (231, 219, 218), (218, 230, 231), (232, 220, 219), (219, 231, 232), (233, 221, 220), (220, 232, 233), (234, 222, 221), (221, 233, 234), (235, 223, 222), (222, 234, 235), (236, 224, 223), (223, 235, 236), (237, 225, 224), (224, 236, 237), (238, 226, 225), (225, 237, 238), (239, 227, 226), (226, 238, 239), (228, 216, 227), (227, 239, 228), (241, 229, 228), (228, 240, 241), (242, 230, 229), (229, 241, 242), (243, 231, 230), (230, 242, 243), (244, 232, 231), (231, 243, 244), (245, 233, 232), (232, 244, 245), (246, 234, 233), (233, 245, 246), (247, 235, 234), (234, 246, 247), (248, 236, 235), (235, 247, 248), (249, 237, 236), (236, 248, 249), (250, 238, 237), (237, 249, 250), (251, 239, 238), (238, 250, 251), (240, 228, 239), (239, 251, 240), (253, 241, 240), (240, 252, 253), (254, 242, 241), (241, 253, 254), (255, 243, 242), (242, 254, 255), (256, 244, 243), (243, 255, 256), (257, 245, 244), (244, 256, 257), (258, 246, 245), (245, 257, 258), (259, 247, 246), (246, 258, 259), (260, 248, 247), (247, 259, 260), (261, 249, 248), (248, 260, 261), (262, 250, 249), (249, 261, 262), (263, 251, 250), (250, 262, 263), (252, 240, 251), (251, 263, 252), (265, 253, 252), (252, 264, 265), (266, 254, 253), (253, 265, 266), (267, 255, 254), (254, 266, 267), (268, 256, 255), (255, 267, 268), (269, 257, 256), (256, 268, 269), (270, 258, 257), (257, 269, 270), (271, 259, 258), (258, 270, 271), (272, 260, 259), (259, 271, 272), (273, 261, 260), (260, 272, 273), (274, 262, 261), (261, 273, 274), (275, 263, 262), (262, 274, 275), (264, 252, 263), (263, 275, 264), (277, 265, 264), (264, 276, 277), (278, 266, 265), (265, 277, 278), (279, 267, 266), (266, 278, 279), (280, 268, 267), (267, 279, 280), (281, 269, 268), (268, 280, 281), (282, 270, 269), (269, 281, 282), (283, 271, 270), (270, 282, 283), (284, 272, 271), (271, 283, 284), (285, 273, 272), (272, 284, 285), (286, 274, 273), (273, 285, 286), (287, 275, 274), (274, 286, 287), (276, 264, 275), (275, 287, 276), (289, 277, 276), (276, 288, 289), (290, 278, 277), (277, 289, 290), (291, 279, 278), (278, 290, 291), (292, 280, 279), (279, 291, 292), (293, 281, 280), (280, 292, 293), (294, 282, 281), (281, 293, 294), (295, 283, 282), (282, 294, 295), (296, 284, 283), (283, 295, 296), (297, 285, 284), (284, 296, 297), (298, 286, 285), (285, 297, 298), (299, 287, 286), (286, 298, 299), (288, 276, 287), (287, 299, 288), (301, 289, 288), (288, 300, 301), (302, 290, 289), (289, 301, 302), (303, 291, 290), (290, 302, 303), (304, 292, 291), (291, 303, 304), (305, 293, 292), (292, 304, 305), (306, 294, 293), (293, 305, 306), (307, 295, 294), (294, 306, 307), (308, 296, 295), (295, 307, 308), (309, 297, 296), (296, 308, 309), (310, 298, 297), (297, 309, 310), (311, 299, 298), (298, 310, 311), (300, 288, 299), (299, 311, 300), (313, 301, 300), (300, 312, 313), (314, 302, 301), (301, 313, 314), (315, 303, 302), (302, 314, 315), (316, 304, 303), (303, 315, 316), (317, 305, 304), (304, 316, 317), (318, 306, 305), (305, 317, 318), (319, 307, 306), (306, 318, 319), (320, 308, 307), (307, 319, 320), (321, 309, 308), (308, 320, 321), (322, 310, 309), (309, 321, 322), (323, 311, 310), (310, 322, 323), (312, 300, 311), (311, 323, 312), (325, 313, 312), (312, 324, 325), (326, 314, 313), (313, 325, 326), (327, 315, 314), (314, 326, 327), (328, 316, 315), (315, 327, 328), (329, 317, 316), (316, 328, 329), (330, 318, 317), (317, 329, 330), (331, 319, 318), (318, 330, 331), (332, 320, 319), (319, 331, 332), (333, 321, 320), (320, 332, 333), (334, 322, 321), (321, 333, 334), (335, 323, 322), (322, 334, 335), (324, 312, 323), (323, 335, 324), (0, 10, 11), (0, 9, 10), (0, 8, 9), (0, 7, 8), (0, 6, 7), (0, 5, 6), (0, 4, 5), (0, 3, 4), (0, 2, 3), (0, 1, 2), (326, 325, 324), (327, 326, 324), (324, 334, 333), (324, 333, 332), (324, 332, 331), (324, 331, 330), (324, 330, 329), (324, 329, 328), (327, 324, 328), (335, 334, 324), (336, 358, 337), (337, 358, 359), (359, 338, 337), (338, 359, 360), (360, 339, 338), (339, 360, 361), (361, 340, 339), (340, 361, 362), (362, 341, 340), (341, 362, 363), (363, 342, 341), (342, 363, 364), (364, 343, 342), (343, 364, 365), (365, 344, 343), (344, 365, 366), (366, 345, 344), (345, 366, 367), (367, 346, 345), (346, 367, 368), (368, 347, 346), (347, 368, 369), (369, 348, 347), (348, 369, 370), (370, 349, 348), (349, 370, 371), (371, 350, 349), (350, 371, 372), (372, 351, 350), (351, 372, 373), (373, 352, 351), (352, 373, 374), (374, 353, 352), (353, 374, 375), (375, 354, 353), (354, 375, 376), (376, 355, 354), (355, 376, 377), (377, 356, 355), (356, 377, 357), (336, 378, 358), (358, 378, 379), (379, 359, 358), (359, 379, 380), (380, 360, 359), (360, 380, 381), (381, 361, 360), (361, 381, 382), (382, 362, 361), (362, 382, 383), (383, 363, 362), (363, 383, 384), (384, 364, 363), (364, 384, 385), (385, 365, 364), (365, 385, 386), (386, 366, 365), (366, 386, 387), (387, 367, 366), (367, 387, 388), (388, 368, 367), (368, 388, 389), (389, 369, 368), (369, 389, 390), (390, 370, 369), (370, 390, 391), (391, 371, 370), (371, 391, 392), (392, 372, 371), (372, 392, 393), (393, 373, 372), (373, 393, 394), (394, 374, 373), (374, 394, 395), (395, 375, 374), (375, 395, 396), (396, 376, 375), (376, 396, 397), (397, 377, 376), (377, 397, 357), (336, 398, 378), (378, 398, 399), (399, 379, 378), (379, 399, 400), (400, 380, 379), (380, 400, 401), (401, 381, 380), (381, 401, 402), (402, 382, 381), (382, 402, 403), (403, 383, 382), (383, 403, 404), (404, 384, 383), (384, 404, 405), (405, 385, 384), (385, 405, 406), (406, 386, 385), (386, 406, 407), (407, 387, 386), (387, 407, 408), (408, 388, 387), (388, 408, 409), (409, 389, 388), (389, 409, 410), (410, 390, 389), (390, 410, 411), (411, 391, 390), (391, 411, 412), (412, 392, 391), (392, 412, 413), (413, 393, 392), (393, 413, 414), (414, 394, 393), (394, 414, 415), (415, 395, 394), (395, 415, 416), (416, 396, 395), (396, 416, 417), (417, 397, 396), (397, 417, 357), (336, 418, 398), (398, 418, 419), (419, 399, 398), (399, 419, 420), (420, 400, 399), (400, 420, 421), (421, 401, 400), (401, 421, 422), (422, 402, 401), (402, 422, 423), (423, 403, 402), (403, 423, 424), (424, 404, 403), (404, 424, 425), (425, 405, 404), (405, 425, 426), (426, 406, 405), (406, 426, 427), (427, 407, 406), (407, 427, 428), (428, 408, 407), (408, 428, 429), (429, 409, 408), (409, 429, 430), (430, 410, 409), (410, 430, 431), (431, 411, 410), (411, 431, 432), (432, 412, 411), (412, 432, 433), (433, 413, 412), (413, 433, 434), (434, 414, 413), (414, 434, 435), (435, 415, 414), (415, 435, 436), (436, 416, 415), (416, 436, 437), (437, 417, 416), (417, 437, 357), (336, 438, 418), (418, 438, 439), (439, 419, 418), (419, 439, 440), (440, 420, 419), (420, 440, 441), (441, 421, 420), (421, 441, 442), (442, 422, 421), (422, 442, 443), (443, 423, 422), (423, 443, 444), (444, 424, 423), (424, 444, 445), (445, 425, 424), (425, 445, 446), (446, 426, 425), (426, 446, 447), (447, 427, 426), (427, 447, 448), (448, 428, 427), (428, 448, 449), (449, 429, 428), (429, 449, 450), (450, 430, 429), (430, 450, 451), (451, 431, 430), (431, 451, 452), (452, 432, 431), (432, 452, 453), (453, 433, 432), (433, 453, 454), (454, 434, 433), (434, 454, 455), (455, 435, 434), (435, 455, 456), (456, 436, 435), (436, 456, 457), (457, 437, 436), (437, 457, 357), (336, 458, 438), (438, 458, 459), (459, 439, 438), (439, 459, 460), (460, 440, 439), (440, 460, 461), (461, 441, 440), (441, 461, 462), (462, 442, 441), (442, 462, 463), (463, 443, 442), (443, 463, 464), (464, 444, 443), (444, 464, 465), (465, 445, 444), (445, 465, 466), (466, 446, 445), (446, 466, 467), (467, 447, 446), (447, 467, 468), (468, 448, 447), (448, 468, 469), (469, 449, 448), (449, 469, 470), (470, 450, 449), (450, 470, 471), (471, 451, 450), (451, 471, 472), (472, 452, 451), (452, 472, 473), (473, 453, 452), (453, 473, 474), (474, 454, 453), (454, 474, 475), (475, 455, 454), (455, 475, 476), (476, 456, 455), (456, 476, 477), (477, 457, 456), (457, 477, 357), (336, 478, 458), (458, 478, 479), (479, 459, 458), (459, 479, 480), (480, 460, 459), (460, 480, 481), (481, 461, 460), (461, 481, 482), (482, 462, 461), (462, 482, 483), (483, 463, 462), (463, 483, 484), (484, 464, 463), (464, 484, 485), (485, 465, 464), (465, 485, 486), (486, 466, 465), (466, 486, 487), (487, 467, 466), (467, 487, 488), (488, 468, 467), (468, 488, 489), (489, 469, 468), (469, 489, 490), (490, 470, 469), (470, 490, 491), (491, 471, 470), (471, 491, 492), (492, 472, 471), (472, 492, 493), (493, 473, 472), (473, 493, 494), (494, 474, 473), (474, 494, 495), (495, 475, 474), (475, 495, 496), (496, 476, 475), (476, 496, 497), (497, 477, 476), (477, 497, 357), (336, 498, 478), (478, 498, 499), (499, 479, 478), (479, 499, 500), (500, 480, 479), (480, 500, 501), (501, 481, 480), (481, 501, 502), (502, 482, 481), (482, 502, 503), (503, 483, 482), (483, 503, 504), (504, 484, 483), (484, 504, 505), (505, 485, 484), (485, 505, 506), (506, 486, 485), (486, 506, 507), (507, 487, 486), (487, 507, 508), (508, 488, 487), (488, 508, 509), (509, 489, 488), (489, 509, 510), (510, 490, 489), (490, 510, 511), (511, 491, 490), (491, 511, 512), (512, 492, 491), (492, 512, 513), (513, 493, 492), (493, 513, 514), (514, 494, 493), (494, 514, 515), (515, 495, 494), (495, 515, 516), (516, 496, 495), (496, 516, 517), (517, 497, 496), (497, 517, 357), (336, 518, 498), (498, 518, 519), (519, 499, 498), (499, 519, 520), (520, 500, 499), (500, 520, 521), (521, 501, 500), (501, 521, 522), (522, 502, 501), (502, 522, 523), (523, 503, 502), (503, 523, 524), (524, 504, 503), (504, 524, 525), (525, 505, 504), (505, 525, 526), (526, 506, 505), (506, 526, 527), (527, 507, 506), (507, 527, 528), (528, 508, 507), (508, 528, 529), (529, 509, 508), (509, 529, 530), (530, 510, 509), (510, 530, 531), (531, 511, 510), (511, 531, 532), (532, 512, 511), (512, 532, 533), (533, 513, 512), (513, 533, 534), (534, 514, 513), (514, 534, 535), (535, 515, 514), (515, 535, 536), (536, 516, 515), (516, 536, 537), (537, 517, 516), (517, 537, 357), (336, 538, 518), (518, 538, 539), (539, 519, 518), (519, 539, 540), (540, 520, 519), (520, 540, 541), (541, 521, 520), (521, 541, 542), (542, 522, 521), (522, 542, 543), (543, 523, 522), (523, 543, 544), (544, 524, 523), (524, 544, 545), (545, 525, 524), (525, 545, 546), (546, 526, 525), (526, 546, 547), (547, 527, 526), (527, 547, 548), (548, 528, 527), (528, 548, 549), (549, 529, 528), (529, 549, 550), (550, 530, 529), (530, 550, 551), (551, 531, 530), (531, 551, 552), (552, 532, 531), (532, 552, 553), (553, 533, 532), (533, 553, 554), (554, 534, 533), (534, 554, 555), (555, 535, 534), (535, 555, 556), (556, 536, 535), (536, 556, 557), (557, 537, 536), (537, 557, 357), (336, 558, 538), (538, 558, 559), (559, 539, 538), (539, 559, 560), (560, 540, 539), (540, 560, 561), (561, 541, 540), (541, 561, 562), (562, 542, 541), (542, 562, 563), (563, 543, 542), (543, 563, 564), (564, 544, 543), (544, 564, 565), (565, 545, 544), (545, 565, 566), (566, 546, 545), (546, 566, 567), (567, 547, 546), (547, 567, 568), (568, 548, 547), (548, 568, 569), (569, 549, 548), (549, 569, 570), (570, 550, 549), (550, 570, 571), (571, 551, 550), (551, 571, 572), (572, 552, 551), (552, 572, 573), (573, 553, 552), (553, 573, 574), (574, 554, 553), (554, 574, 575), (575, 555, 554), (555, 575, 576), (576, 556, 555), (556, 576, 577), (577, 557, 556), (557, 577, 357), (336, 578, 558), (558, 578, 579), (579, 559, 558), (559, 579, 580), (580, 560, 559), (560, 580, 581), (581, 561, 560), (561, 581, 582), (582, 562, 561), (562, 582, 583), (583, 563, 562), (563, 583, 584), (584, 564, 563), (564, 584, 585), (585, 565, 564), (565, 585, 586), (586, 566, 565), (566, 586, 587), (587, 567, 566), (567, 587, 588), (588, 568, 567), (568, 588, 589), (589, 569, 568), (569, 589, 590), (590, 570, 569), (570, 590, 591), (591, 571, 570), (571, 591, 592), (592, 572, 571), (572, 592, 593), (593, 573, 572), (573, 593, 594), (594, 574, 573), (574, 594, 595), (595, 575, 574), (575, 595, 596), (596, 576, 575), (576, 596, 597), (597, 577, 576), (577, 597, 357), (336, 598, 578), (578, 598, 599), (599, 579, 578), (579, 599, 600), (600, 580, 579), (580, 600, 601), (601, 581, 580), (581, 601, 602), (602, 582, 581), (582, 602, 603), (603, 583, 582), (583, 603, 604), (604, 584, 583), (584, 604, 605), (605, 585, 584), (585, 605, 606), (606, 586, 585), (586, 606, 607), (607, 587, 586), (587, 607, 608), (608, 588, 587), (588, 608, 609), (609, 589, 588), (589, 609, 610), (610, 590, 589), (590, 610, 611), (611, 591, 590), (591, 611, 612), (612, 592, 591), (592, 612, 613), (613, 593, 592), (593, 613, 614), (614, 594, 593), (594, 614, 615), (615, 595, 594), (595, 615, 616), (616, 596, 595), (596, 616, 617), (617, 597, 596), (597, 617, 357), (336, 618, 598), (598, 618, 619), (619, 599, 598), (599, 619, 620), (620, 600, 599), (600, 620, 621), (621, 601, 600), (601, 621, 622), (622, 602, 601), (602, 622, 623), (623, 603, 602), (603, 623, 624), (624, 604, 603), (604, 624, 625), (625, 605, 604), (605, 625, 626), (626, 606, 605), (606, 626, 627), (627, 607, 606), (607, 627, 628), (628, 608, 607), (608, 628, 629), (629, 609, 608), (609, 629, 630), (630, 610, 609), (610, 630, 631), (631, 611, 610), (611, 631, 632), (632, 612, 611), (612, 632, 633), (633, 613, 612), (613, 633, 634), (634, 614, 613), (614, 634, 635), (635, 615, 614), (615, 635, 636), (636, 616, 615), (616, 636, 637), (637, 617, 616), (617, 637, 357), (336, 638, 618), (618, 638, 639), (639, 619, 618), (619, 639, 640), (640, 620, 619), (620, 640, 641), (641, 621, 620), (621, 641, 642), (642, 622, 621), (622, 642, 643), (643, 623, 622), (623, 643, 644), (644, 624, 623), (624, 644, 645), (645, 625, 624), (625, 645, 646), (646, 626, 625), (626, 646, 647), (647, 627, 626), (627, 647, 648), (648, 628, 627), (628, 648, 649), (649, 629, 628), (629, 649, 650), (650, 630, 629), (630, 650, 651), (651, 631, 630), (631, 651, 652), (652, 632, 631), (632, 652, 653), (653, 633, 632), (633, 653, 654), (654, 634, 633), (634, 654, 655), (655, 635, 634), (635, 655, 656), (656, 636, 635), (636, 656, 657), (657, 637, 636), (637, 657, 357), (336, 658, 638), (638, 658, 659), (659, 639, 638), (639, 659, 660), (660, 640, 639), (640, 660, 661), (661, 641, 640), (641, 661, 662), (662, 642, 641), (642, 662, 663), (663, 643, 642), (643, 663, 664), (664, 644, 643), (644, 664, 665), (665, 645, 644), (645, 665, 666), (666, 646, 645), (646, 666, 667), (667, 647, 646), (647, 667, 668), (668, 648, 647), (648, 668, 669), (669, 649, 648), (649, 669, 670), (670, 650, 649), (650, 670, 671), (671, 651, 650), (651, 671, 672), (672, 652, 651), (652, 672, 673), (673, 653, 652), (653, 673, 674), (674, 654, 653), (654, 674, 675), (675, 655, 654), (655, 675, 676), (676, 656, 655), (656, 676, 677), (677, 657, 656), (657, 677, 357), (336, 678, 658), (658, 678, 679), (679, 659, 658), (659, 679, 680), (680, 660, 659), (660, 680, 681), (681, 661, 660), (661, 681, 682), (682, 662, 661), (662, 682, 683), (683, 663, 662), (663, 683, 684), (684, 664, 663), (664, 684, 685), (685, 665, 664), (665, 685, 686), (686, 666, 665), (666, 686, 687), (687, 667, 666), (667, 687, 688), (688, 668, 667), (668, 688, 689), (689, 669, 668), (669, 689, 690), (690, 670, 669), (670, 690, 691), (691, 671, 670), (671, 691, 692), (692, 672, 671), (672, 692, 693), (693, 673, 672), (673, 693, 694), (694, 674, 673), (674, 694, 695), (695, 675, 674), (675, 695, 696), (696, 676, 675), (676, 696, 697), (697, 677, 676), (677, 697, 357), (336, 698, 678), (678, 698, 699), (699, 679, 678), (679, 699, 700), (700, 680, 679), (680, 700, 701), (701, 681, 680), (681, 701, 702), (702, 682, 681), (682, 702, 703), (703, 683, 682), (683, 703, 704), (704, 684, 683), (684, 704, 705), (705, 685, 684), (685, 705, 706), (706, 686, 685), (686, 706, 707), (707, 687, 686), (687, 707, 708), (708, 688, 687), (688, 708, 709), (709, 689, 688), (689, 709, 710), (710, 690, 689), (690, 710, 711), (711, 691, 690), (691, 711, 712), (712, 692, 691), (692, 712, 713), (713, 693, 692), (693, 713, 714), (714, 694, 693), (694, 714, 715), (715, 695, 694), (695, 715, 716), (716, 696, 695), (696, 716, 717), (717, 697, 696), (697, 717, 357), (336, 718, 698), (698, 718, 719), (719, 699, 698), (699, 719, 720), (720, 700, 699), (700, 720, 721), (721, 701, 700), (701, 721, 722), (722, 702, 701), (702, 722, 723), (723, 703, 702), (703, 723, 724), (724, 704, 703), (704, 724, 725), (725, 705, 704), (705, 725, 726), (726, 706, 705), (706, 726, 727), (727, 707, 706), (707, 727, 728), (728, 708, 707), (708, 728, 729), (729, 709, 708), (709, 729, 730), (730, 710, 709), (710, 730, 731), (731, 711, 710), (711, 731, 732), (732, 712, 711), (712, 732, 733), (733, 713, 712), (713, 733, 734), (734, 714, 713), (714, 734, 735), (735, 715, 714), (715, 735, 736), (736, 716, 715), (716, 736, 737), (737, 717, 716), (717, 737, 357), (336, 738, 718), (718, 738, 739), (739, 719, 718), (719, 739, 740), (740, 720, 719), (720, 740, 741), (741, 721, 720), (721, 741, 742), (742, 722, 721), (722, 742, 743), (743, 723, 722), (723, 743, 744), (744, 724, 723), (724, 744, 745), (745, 725, 724), (725, 745, 746), (746, 726, 725), (726, 746, 747), (747, 727, 726), (727, 747, 748), (748, 728, 727), (728, 748, 749), (749, 729, 728), (729, 749, 750), (750, 730, 729), (730, 750, 751), (751, 731, 730), (731, 751, 752), (752, 732, 731), (732, 752, 753), (753, 733, 732), (733, 753, 754), (754, 734, 733), (734, 754, 755), (755, 735, 734), (735, 755, 756), (756, 736, 735), (736, 756, 757), (757, 737, 736), (737, 757, 357), (336, 758, 738), (738, 758, 759), (759, 739, 738), (739, 759, 760), (760, 740, 739), (740, 760, 761), (761, 741, 740), (741, 761, 762), (762, 742, 741), (742, 762, 763), (763, 743, 742), (743, 763, 764), (764, 744, 743), (744, 764, 765), (765, 745, 744), (745, 765, 766), (766, 746, 745), (746, 766, 767), (767, 747, 746), (747, 767, 768), (768, 748, 747), (748, 768, 769), (769, 749, 748), (749, 769, 770), (770, 750, 749), (750, 770, 771), (771, 751, 750), (751, 771, 772), (772, 752, 751), (752, 772, 773), (773, 753, 752), (753, 773, 774), (774, 754, 753), (754, 774, 775), (775, 755, 754), (755, 775, 776), (776, 756, 755), (756, 776, 777), (777, 757, 756), (757, 777, 357), (336, 778, 758), (758, 778, 779), (779, 759, 758), (759, 779, 780), (780, 760, 759), (760, 780, 781), (781, 761, 760), (761, 781, 782), (782, 762, 761), (762, 782, 783), (783, 763, 762), (763, 783, 784), (784, 764, 763), (764, 784, 785), (785, 765, 764), (765, 785, 786), (786, 766, 765), (766, 786, 787), (787, 767, 766), (767, 787, 788), (788, 768, 767), (768, 788, 789), (789, 769, 768), (769, 789, 790), (790, 770, 769), (770, 790, 791), (791, 771, 770), (771, 791, 792), (792, 772, 771), (772, 792, 793), (793, 773, 772), (773, 793, 794), (794, 774, 773), (774, 794, 795), (795, 775, 774), (775, 795, 796), (796, 776, 775), (776, 796, 797), (797, 777, 776), (777, 797, 357), (336, 798, 778), (778, 798, 799), (799, 779, 778), (779, 799, 800), (800, 780, 779), (780, 800, 801), (801, 781, 780), (781, 801, 802), (802, 782, 781), (782, 802, 803), (803, 783, 782), (783, 803, 804), (804, 784, 783), (784, 804, 805), (805, 785, 784), (785, 805, 806), (806, 786, 785), (786, 806, 807), (807, 787, 786), (787, 807, 808), (808, 788, 787), (788, 808, 809), (809, 789, 788), (789, 809, 810), (810, 790, 789), (790, 810, 811), (811, 791, 790), (791, 811, 812), (812, 792, 791), (792, 812, 813), (813, 793, 792), (793, 813, 814), (814, 794, 793), (794, 814, 815), (815, 795, 794), (795, 815, 816), (816, 796, 795), (796, 816, 817), (817, 797, 796), (797, 817, 357), (336, 818, 798), (798, 818, 819), (819, 799, 798), (799, 819, 820), (820, 800, 799), (800, 820, 821), (821, 801, 800), (801, 821, 822), (822, 802, 801), (802, 822, 823), (823, 803, 802), (803, 823, 824), (824, 804, 803), (804, 824, 825), (825, 805, 804), (805, 825, 826), (826, 806, 805), (806, 826, 827), (827, 807, 806), (807, 827, 828), (828, 808, 807), (808, 828, 829), (829, 809, 808), (809, 829, 830), (830, 810, 809), (810, 830, 831), (831, 811, 810), (811, 831, 832), (832, 812, 811), (812, 832, 833), (833, 813, 812), (813, 833, 834), (834, 814, 813), (814, 834, 835), (835, 815, 814), (815, 835, 836), (836, 816, 815), (816, 836, 837), (837, 817, 816), (817, 837, 357), (336, 838, 818), (818, 838, 839), (839, 819, 818), (819, 839, 840), (840, 820, 819), (820, 840, 841), (841, 821, 820), (821, 841, 842), (842, 822, 821), (822, 842, 843), (843, 823, 822), (823, 843, 844), (844, 824, 823), (824, 844, 845), (845, 825, 824), (825, 845, 846), (846, 826, 825), (826, 846, 847), (847, 827, 826), (827, 847, 848), (848, 828, 827), (828, 848, 849), (849, 829, 828), (829, 849, 850), (850, 830, 829), (830, 850, 851), (851, 831, 830), (831, 851, 852), (852, 832, 831), (832, 852, 853), (853, 833, 832), (833, 853, 854), (854, 834, 833), (834, 854, 855), (855, 835, 834), (835, 855, 856), (856, 836, 835), (836, 856, 857), (857, 837, 836), (837, 857, 357), (336, 858, 838), (838, 858, 859), (859, 839, 838), (839, 859, 860), (860, 840, 839), (840, 860, 861), (861, 841, 840), (841, 861, 862), (862, 842, 841), (842, 862, 863), (863, 843, 842), (843, 863, 864), (864, 844, 843), (844, 864, 865), (865, 845, 844), (845, 865, 866), (866, 846, 845), (846, 866, 867), (867, 847, 846), (847, 867, 868), (868, 848, 847), (848, 868, 869), (869, 849, 848), (849, 869, 870), (870, 850, 849), (850, 870, 871), (871, 851, 850), (851, 871, 872), (872, 852, 851), (852, 872, 873), (873, 853, 852), (853, 873, 874), (874, 854, 853), (854, 874, 875), (875, 855, 854), (855, 875, 876), (876, 856, 855), (856, 876, 877), (877, 857, 856), (857, 877, 357), (336, 337, 858), (858, 337, 338), (338, 859, 858), (859, 338, 339), (339, 860, 859), (860, 339, 340), (340, 861, 860), (861, 340, 341), (341, 862, 861), (862, 341, 342), (342, 863, 862), (863, 342, 343), (343, 864, 863), (864, 343, 344), (344, 865, 864), (865, 344, 345), (345, 866, 865), (866, 345, 346), (346, 867, 866), (867, 346, 347), (347, 868, 867), (868, 347, 348), (348, 869, 868), (869, 348, 349), (349, 870, 869), (870, 349, 350), (350, 871, 870), (871, 350, 351), (351, 872, 871), (872, 351, 352), (352, 873, 872), (873, 352, 353), (353, 874, 873), (874, 353, 354), (354, 875, 874), (875, 354, 355), (355, 876, 875), (876, 355, 356), (356, 877, 876), (877, 356, 357)])
me_cup2_obj_0.polygons.foreach_set('material_index', [0, 0, 0, 0, 0, 0, 0, 0, 0, 0, 0, 0, 0, 0, 0, 0, 0, 0, 0, 0, 0, 0, 0, 0, 0, 0, 0, 0, 0, 0, 0, 0, 0, 0, 0, 0, 0, 0, 0, 0, 0, 0, 0, 0, 0, 0, 0, 0, 0, 0, 0, 0, 0, 0, 0, 0, 0, 0, 0, 0, 0, 0, 0, 0, 0, 0, 0, 0, 0, 0, 0, 0, 0, 0, 0, 0, 0, 0, 0, 0, 0, 0, 0, 0, 0, 0, 0, 0, 0, 0, 0, 0, 0, 0, 0, 0, 0, 0, 0, 0, 0, 0, 0, 0, 0, 0, 0, 0, 0, 0, 0, 0, 0, 0, 0, 0, 0, 0, 0, 0, 0, 0, 0, 0, 0, 0, 0, 0, 0, 0, 0, 0, 0, 0, 0, 0, 0, 0, 0, 0, 0, 0, 0, 0, 0, 0, 0, 0, 0, 0, 0, 0, 0, 0, 0, 0, 0, 0, 0, 0, 0, 0, 0, 0, 0, 0, 0, 0, 0, 0, 0, 0, 0, 0, 0, 0, 0, 0, 0, 0, 0, 0, 0, 0, 0, 0, 0, 0, 0, 0, 0, 0, 0, 0, 0, 0, 0, 0, 0, 0, 0, 0, 0, 0, 0, 0, 0, 0, 0, 0, 0, 0, 0, 0, 0, 0, 0, 0, 0, 0, 0, 0, 0, 0, 0, 0, 0, 0, 0, 0, 0, 0, 0, 0, 0, 0, 0, 0, 0, 0, 0, 0, 0, 0, 0, 0, 0, 0, 0, 0, 0, 0, 0, 0, 0, 0, 0, 0, 0, 0, 0, 0, 0, 0, 0, 0, 0, 0, 0, 0, 0, 0, 0, 0, 0, 0, 0, 0, 0, 0, 0, 0, 0, 0, 0, 0, 0, 0, 0, 0, 0, 0, 0, 0, 0, 0, 0, 0, 0, 0, 0, 0, 0, 0, 0, 0, 0, 0, 0, 0, 0, 0, 0, 0, 0, 0, 0, 0, 0, 0, 0, 0, 0, 0, 0, 0, 0, 0, 0, 0, 0, 0, 0, 0, 0, 0, 0, 0, 0, 0, 0, 0, 0, 0, 0, 0, 0, 0, 0, 0, 0, 0, 0, 0, 0, 0, 0, 0, 0, 0, 0, 0, 0, 0, 0, 0, 0, 0, 0, 0, 0, 0, 0, 0, 0, 0, 0, 0, 0, 0, 0, 0, 0, 0, 0, 0, 0, 0, 0, 0, 0, 0, 0, 0, 0, 0, 0, 0, 0, 0, 0, 0, 0, 0, 0, 0, 0, 0, 0, 0, 0, 0, 0, 0, 0, 0, 0, 0, 0, 0, 0, 0, 0, 0, 0, 0, 0, 0, 0, 0, 0, 0, 0, 0, 0, 0, 0, 0, 0, 0, 0, 0, 0, 0, 0, 0, 0, 0, 0, 0, 0, 0, 0, 0, 0, 0, 0, 0, 0, 0, 0, 0, 0, 0, 0, 0, 0, 0, 0, 0, 0, 0, 0, 0, 0, 0, 0, 0, 0, 0, 0, 0, 0, 0, 0, 0, 0, 0, 0, 0, 0, 0, 0, 0, 0, 0, 0, 0, 0, 0, 0, 0, 0, 0, 0, 0, 0, 0, 0, 0, 0, 0, 0, 0, 0, 0, 0, 0, 0, 0, 0, 0, 0, 0, 0, 0, 0, 0, 0, 0, 0, 0, 0, 0, 0, 0, 0, 0, 0, 0, 0, 0, 0, 0, 0, 0, 0, 0, 0, 0, 0, 0, 0, 0, 0, 0, 0, 0, 0, 0, 0, 0, 0, 0, 0, 0, 0, 0, 0, 0, 0, 0, 0, 0, 0, 0, 0, 0, 0, 0, 0, 0, 0, 0, 0, 0, 0, 0, 0, 0, 0, 0, 0, 0, 0, 0, 0, 0, 0, 0, 0, 0, 0, 0, 0, 0, 0, 0, 0, 0, 0, 0, 0, 0, 0, 0, 0, 0, 0, 0, 0, 0, 0, 0, 0, 0, 0, 0, 0, 0, 0, 0, 0, 0, 0, 0, 0, 0, 0, 0, 0, 0, 0, 0, 0, 0, 0, 0, 0, 0, 0, 0, 0, 0, 0, 0, 0, 0, 0, 0, 0, 0, 0, 0, 0, 0, 0, 0, 0, 0, 0, 0, 0, 0, 0, 0, 0, 0, 0, 0, 0, 0, 0, 0, 0, 0, 0, 1, 1, 1, 1, 1, 1, 1, 1, 1, 1, 1, 1, 1, 1, 1, 1, 1, 1, 1, 1, 1, 0, 0, 0, 0, 0, 0, 0, 0, 0, 0, 0, 0, 0, 0, 0, 0, 0, 0, 0, 1, 1, 1, 1, 1, 1, 1, 1, 1, 1, 1, 1, 1, 1, 1, 1, 1, 1, 1, 1, 1, 0, 0, 0, 0, 0, 0, 0, 0, 0, 0, 0, 0, 0, 0, 0, 0, 0, 0, 0, 1, 1, 1, 1, 1, 1, 1, 1, 1, 1, 1, 1, 1, 1, 1, 1, 1, 1, 1, 1, 1, 0, 0, 0, 0, 0, 0, 0, 0, 0, 0, 0, 0, 0, 0, 0, 0, 0, 0, 0, 1, 1, 1, 1, 1, 1, 1, 1, 1, 1, 1, 1, 1, 1, 1, 1, 1, 1, 1, 1, 1, 0, 0, 0, 0, 0, 0, 0, 0, 0, 0, 0, 0, 0, 0, 0, 0, 0, 0, 0, 1, 1, 1, 1, 1, 1, 1, 1, 1, 1, 1, 1, 1, 1, 1, 1, 1, 1, 1, 1, 1, 0, 0, 0, 0, 0, 0, 0, 0, 0, 0, 0, 0, 0, 0, 0, 0, 0, 0, 0, 1, 1, 1, 1, 1, 1, 1, 1, 1, 1, 1, 1, 1, 1, 1, 1, 1, 1, 1, 1, 1, 0, 0, 0, 0, 0, 0, 0, 0, 0, 0, 0, 0, 0, 0, 0, 0, 0, 0, 0, 1, 1, 1, 1, 1, 1, 1, 1, 1, 1, 1, 1, 1, 1, 1, 1, 1, 1, 1, 1, 1, 0, 0, 0, 0, 0, 0, 0, 0, 0, 0, 0, 0, 0, 0, 0, 0, 0, 0, 0, 1, 1, 1, 1, 1, 1, 1, 1, 1, 1, 1, 1, 1, 1, 1, 1, 1, 1, 1, 1, 1, 0, 0, 0, 0, 0, 0, 0, 0, 0, 0, 0, 0, 0, 0, 0, 0, 0, 0, 0, 1, 1, 1, 1, 1, 1, 1, 1, 1, 1, 1, 1, 1, 1, 1, 1, 1, 1, 1, 1, 1, 0, 0, 0, 0, 0, 0, 0, 0, 0, 0, 0, 0, 0, 0, 0, 0, 0, 0, 0, 1, 1, 1, 1, 1, 1, 1, 1, 1, 1, 1, 1, 1, 1, 1, 1, 1, 1, 1, 1, 1, 0, 0, 0, 0, 0, 0, 0, 0, 0, 0, 0, 0, 0, 0, 0, 0, 0, 0, 0, 1, 1, 1, 1, 1, 1, 1, 1, 1, 1, 1, 1, 1, 1, 1, 1, 1, 1, 1, 1, 1, 0, 0, 0, 0, 0, 0, 0, 0, 0, 0, 0, 0, 0, 0, 0, 0, 0, 0, 0, 1, 1, 1, 1, 1, 1, 1, 1, 1, 1, 1, 1, 1, 1, 1, 1, 1, 1, 1, 1, 1, 0, 0, 0, 0, 0, 0, 0, 0, 0, 0, 0, 0, 0, 0, 0, 0, 0, 0, 0, 1, 1, 1, 1, 1, 1, 1, 1, 1, 1, 1, 1, 1, 1, 1, 1, 1, 1, 1, 1, 1, 0, 0, 0, 0, 0, 0, 0, 0, 0, 0, 0, 0, 0, 0, 0, 0, 0, 0, 0, 1, 1, 1, 1, 1, 1, 1, 1, 1, 1, 1, 1, 1, 1, 1, 1, 1, 1, 1, 1, 1, 0, 0, 0, 0, 0, 0, 0, 0, 0, 0, 0, 0, 0, 0, 0, 0, 0, 0, 0, 1, 1, 1, 1, 1, 1, 1, 1, 1, 1, 1, 1, 1, 1, 1, 1, 1, 1, 1, 1, 1, 0, 0, 0, 0, 0, 0, 0, 0, 0, 0, 0, 0, 0, 0, 0, 0, 0, 0, 0, 1, 1, 1, 1, 1, 1, 1, 1, 1, 1, 1, 1, 1, 1, 1, 1, 1, 1, 1, 1, 1, 0, 0, 0, 0, 0, 0, 0, 0, 0, 0, 0, 0, 0, 0, 0, 0, 0, 0, 0, 1, 1, 1, 1, 1, 1, 1, 1, 1, 1, 1, 1, 1, 1, 1, 1, 1, 1, 1, 1, 1, 0, 0, 0, 0, 0, 0, 0, 0, 0, 0, 0, 0, 0, 0, 0, 0, 0, 0, 0, 1, 1, 1, 1, 1, 1, 1, 1, 1, 1, 1, 1, 1, 1, 1, 1, 1, 1, 1, 1, 1, 0, 0, 0, 0, 0, 0, 0, 0, 0, 0, 0, 0, 0, 0, 0, 0, 0, 0, 0, 1, 1, 1, 1, 1, 1, 1, 1, 1, 1, 1, 1, 1, 1, 1, 1, 1, 1, 1, 1, 1, 0, 0, 0, 0, 0, 0, 0, 0, 0, 0, 0, 0, 0, 0, 0, 0, 0, 0, 0, 1, 1, 1, 1, 1, 1, 1, 1, 1, 1, 1, 1, 1, 1, 1, 1, 1, 1, 1, 1, 1, 0, 0, 0, 0, 0, 0, 0, 0, 0, 0, 0, 0, 0, 0, 0, 0, 0, 0, 0, 1, 1, 1, 1, 1, 1, 1, 1, 1, 1, 1, 1, 1, 1, 1, 1, 1, 1, 1, 1, 1, 0, 0, 0, 0, 0, 0, 0, 0, 0, 0, 0, 0, 0, 0, 0, 0, 0, 0, 0, 1, 1, 1, 1, 1, 1, 1, 1, 1, 1, 1, 1, 1, 1, 1, 1, 1, 1, 1, 1, 1, 0, 0, 0, 0, 0, 0, 0, 0, 0, 0, 0, 0, 0, 0, 0, 0, 0, 0, 0, 1, 1, 1, 1, 1, 1, 1, 1, 1, 1, 1, 1, 1, 1, 1, 1, 1, 1, 1, 1, 1, 0, 0, 0, 0, 0, 0, 0, 0, 0, 0, 0, 0, 0, 0, 0, 0, 0, 0, 0, 1, 1, 1, 1, 1, 1, 1, 1, 1, 1, 1, 1, 1, 1, 1, 1, 1, 1, 1, 1, 1, 0, 0, 0, 0, 0, 0, 0, 0, 0, 0, 0, 0, 0, 0, 0, 0, 0, 0, 0, 1, 1, 1, 1, 1, 1, 1, 1, 1, 1, 1, 1, 1, 1, 1, 1, 1, 1, 1, 1, 1, 0, 0, 0, 0, 0, 0, 0, 0, 0, 0, 0, 0, 0, 0, 0, 0, 0, 0, 0, 1, 1, 1, 1, 1, 1, 1, 1, 1, 1, 1, 1, 1, 1, 1, 1, 1, 1, 1, 1, 1, 0, 0, 0, 0, 0, 0, 0, 0, 0, 0, 0, 0, 0, 0, 0, 0, 0, 0, 0, 1, 1, 1, 1, 1, 1, 1, 1, 1, 1, 1, 1, 1, 1, 1, 1, 1, 1, 1, 1, 1])
me_cup2_obj_0.materials.append(mat_blue)
me_cup2_obj_0.materials.append(mat_white)
me_cup2_obj_0.use_remesh_preserve_volume = False
me_cup2_obj_0.use_remesh_preserve_attributes = False
me_cup2_obj_0.use_mirror_vertex_groups = False
me_cup2_obj_0.update()

# ---- objects
ob_cup2_obj_0 = bpy.data.objects.new('cup2_obj_0', me_cup2_obj_0)
ob_lamp = bpy.data.objects.new('Lamp', light_lamp)
ob_camera = bpy.data.objects.new('Camera', cam_camera)

# ---- transforms, parenting, visibility, modifiers, constraints
ob_cup2_obj_0.location = (0.0, 0.0, 0.0)
ob_cup2_obj_0.scale = (0.006208, 0.006208, 0.006208)
ob_cup2_obj_0.lineart.crease_threshold = 0.0
ob_lamp.location = (4.076, 1.005, 5.904)
ob_lamp.rotation_euler = (0.6503, 0.05522, 1.866)
ob_lamp.lock_rotations_4d = False
ob_lamp.empty_display_type = 'ARROWS'
ob_lamp.color = (0.0, 0.0, 0.0, 0.0)
ob_lamp.lineart.crease_threshold = 0.0
ob_camera.location = (7.481, -6.508, 5.344)
ob_camera.rotation_euler = (1.109, 0.01082, 0.8149)
ob_camera.lock_rotations_4d = False
ob_camera.empty_display_type = 'ARROWS'
ob_camera.color = (0.0, 0.0, 0.0, 0.0)
ob_camera.display_type = 'WIRE'
ob_camera.lineart.crease_threshold = 0.0

# ---- collection membership
col_collection_1.objects.link(ob_cup2_obj_0)
col_collection_1.objects.link(ob_lamp)
col_collection_1.objects.link(ob_camera)

# ---- scene / render settings (as saved in the file)
scene.camera = ob_camera
scene.frame_start = 1; scene.frame_end = 250; scene.frame_set(1)
scene.render.engine = 'BLENDER_EEVEE_NEXT'
scene.render.resolution_percentage = 50
scene.render.dither_intensity = 0.0
scene.cycles.use_denoising = False
scene.cycles.samples = 10
scene.cycles.sampling_pattern = 'TABULATED_SOBOL'
scene.cycles.light_sampling_threshold = 0.0
scene.cycles.use_adaptive_sampling = False
scene.cycles.use_light_tree = False
scene.cycles.blur_glossy = 0.0
scene.cycles.pixel_filter_type = 'GAUSSIAN'
scene.cycles.sample_clamp_indirect = 0.0
scene.view_settings.view_transform = 'Standard'
bpy.context.view_layer.update()
